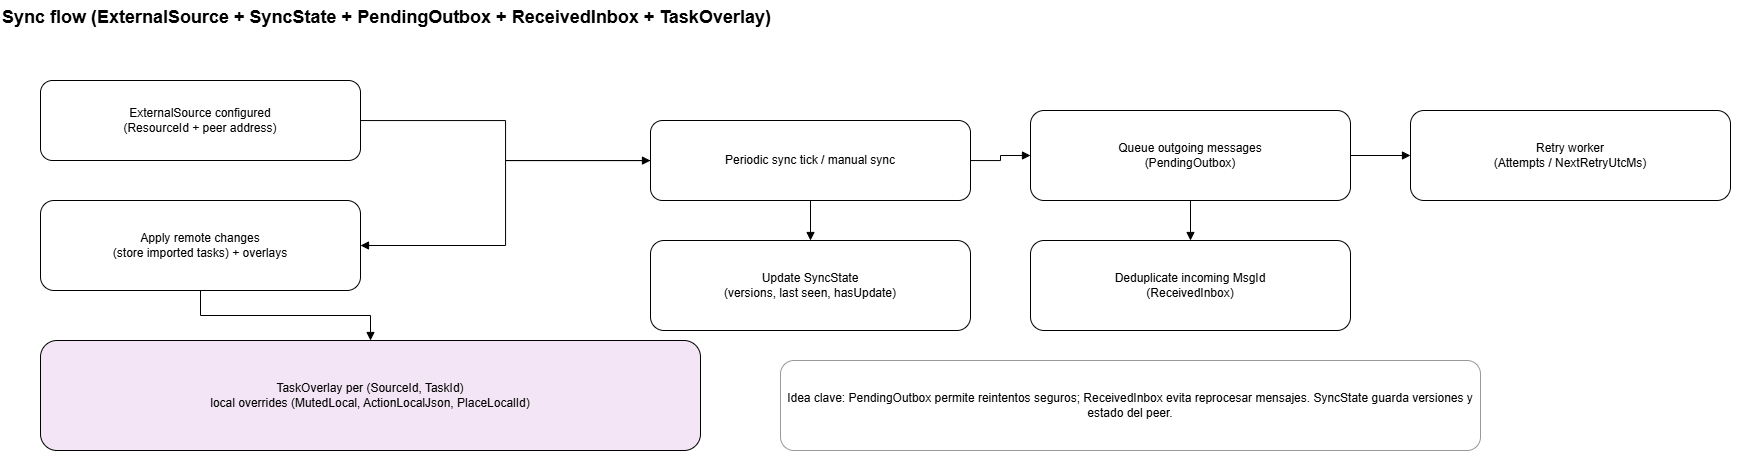

The diagram above was exported from draw.io. Its source (the exported page's mxGraphModel, read from the mxfile embedded in the PNG):
<mxGraphModel dx="1834" dy="947" grid="1" gridSize="10" guides="1" tooltips="1" connect="1" arrows="1" fold="1" page="1" pageScale="1" pageWidth="1800" pageHeight="1100" math="0" shadow="0">
  <root>
    <mxCell id="0" />
    <mxCell id="1" parent="0" />
    <mxCell id="T" parent="1" style="text;html=1;whiteSpace=wrap;strokeColor=none;fillColor=none;fontSize=18;fontStyle=1;" value="Sync flow (ExternalSource + SyncState + PendingOutbox + ReceivedInbox + TaskOverlay)" vertex="1">
      <mxGeometry height="30" width="1760" x="20" y="20" as="geometry" />
    </mxCell>
    <mxCell id="B1" parent="1" style="rounded=1;whiteSpace=wrap;html=1;" value="ExternalSource configured&#10;(ResourceId + peer address)" vertex="1">
      <mxGeometry height="80" width="320" x="60" y="100" as="geometry" />
    </mxCell>
    <mxCell id="B2" parent="1" style="rounded=1;whiteSpace=wrap;html=1;" value="Periodic sync tick / manual sync" vertex="1">
      <mxGeometry height="80" width="320" x="670" y="140" as="geometry" />
    </mxCell>
    <mxCell id="B3" parent="1" style="rounded=1;whiteSpace=wrap;html=1;" value="Queue outgoing messages&#10;(PendingOutbox)" vertex="1">
      <mxGeometry height="90" width="320" x="1050" y="130" as="geometry" />
    </mxCell>
    <mxCell id="B4" parent="1" style="rounded=1;whiteSpace=wrap;html=1;" value="Retry worker&#10;(Attempts / NextRetryUtcMs)" vertex="1">
      <mxGeometry height="90" width="320" x="1430" y="130" as="geometry" />
    </mxCell>
    <mxCell id="B5" parent="1" style="rounded=1;whiteSpace=wrap;html=1;" value="Deduplicate incoming MsgId&#10;(ReceivedInbox)" vertex="1">
      <mxGeometry height="90" width="320" x="1050" y="260" as="geometry" />
    </mxCell>
    <mxCell id="B6" parent="1" style="rounded=1;whiteSpace=wrap;html=1;" value="Update SyncState&#10;(versions, last seen, hasUpdate)" vertex="1">
      <mxGeometry height="90" width="320" x="670" y="260" as="geometry" />
    </mxCell>
    <mxCell id="B7" parent="1" style="rounded=1;whiteSpace=wrap;html=1;" value="Apply remote changes&#10;(store imported tasks) + overlays" vertex="1">
      <mxGeometry height="90" width="320" x="60" y="220" as="geometry" />
    </mxCell>
    <mxCell id="B8" parent="1" style="rounded=1;whiteSpace=wrap;html=1;fillColor=#F3E5F5;" value="TaskOverlay per (SourceId, TaskId)&#10;local overrides (MutedLocal, ActionLocalJson, PlaceLocalId)" vertex="1">
      <mxGeometry height="110" width="660" x="60" y="360" as="geometry" />
    </mxCell>
    <mxCell id="E1" edge="1" parent="1" source="B1" style="edgeStyle=orthogonalEdgeStyle;rounded=0;orthogonalLoop=1;jettySize=auto;html=1;endArrow=block;" target="B2" value="">
      <mxGeometry relative="1" as="geometry" />
    </mxCell>
    <mxCell id="E2" edge="1" parent="1" source="B2" style="edgeStyle=orthogonalEdgeStyle;rounded=0;orthogonalLoop=1;jettySize=auto;html=1;endArrow=block;" target="B3" value="">
      <mxGeometry relative="1" as="geometry" />
    </mxCell>
    <mxCell id="E3" edge="1" parent="1" source="B3" style="edgeStyle=orthogonalEdgeStyle;rounded=0;orthogonalLoop=1;jettySize=auto;html=1;endArrow=block;" target="B4" value="">
      <mxGeometry relative="1" as="geometry" />
    </mxCell>
    <mxCell id="E4" edge="1" parent="1" source="B3" style="edgeStyle=orthogonalEdgeStyle;rounded=0;orthogonalLoop=1;jettySize=auto;html=1;endArrow=block;" target="B5" value="">
      <mxGeometry relative="1" as="geometry" />
    </mxCell>
    <mxCell id="E5" edge="1" parent="1" source="B2" style="edgeStyle=orthogonalEdgeStyle;rounded=0;orthogonalLoop=1;jettySize=auto;html=1;endArrow=block;" target="B6" value="">
      <mxGeometry relative="1" as="geometry" />
    </mxCell>
    <mxCell id="E6" edge="1" parent="1" source="B2" style="edgeStyle=orthogonalEdgeStyle;rounded=0;orthogonalLoop=1;jettySize=auto;html=1;endArrow=block;" target="B7" value="">
      <mxGeometry relative="1" as="geometry" />
    </mxCell>
    <mxCell id="E7" edge="1" parent="1" source="B7" style="edgeStyle=orthogonalEdgeStyle;rounded=0;orthogonalLoop=1;jettySize=auto;html=1;endArrow=block;" target="B8" value="">
      <mxGeometry relative="1" as="geometry" />
    </mxCell>
    <mxCell id="p8Vm5_CeEdhHWUYvFEnZ-1" parent="1" style="rounded=1;whiteSpace=wrap;html=1;fillColor=#FFFFFF;strokeColor=#999999;" value="Idea clave: PendingOutbox permite reintentos seguros; ReceivedInbox evita reprocesar mensajes. SyncState guarda versiones y estado del peer." vertex="1">
      <mxGeometry height="90" width="700" x="800" y="380" as="geometry" />
    </mxCell>
  </root>
</mxGraphModel>